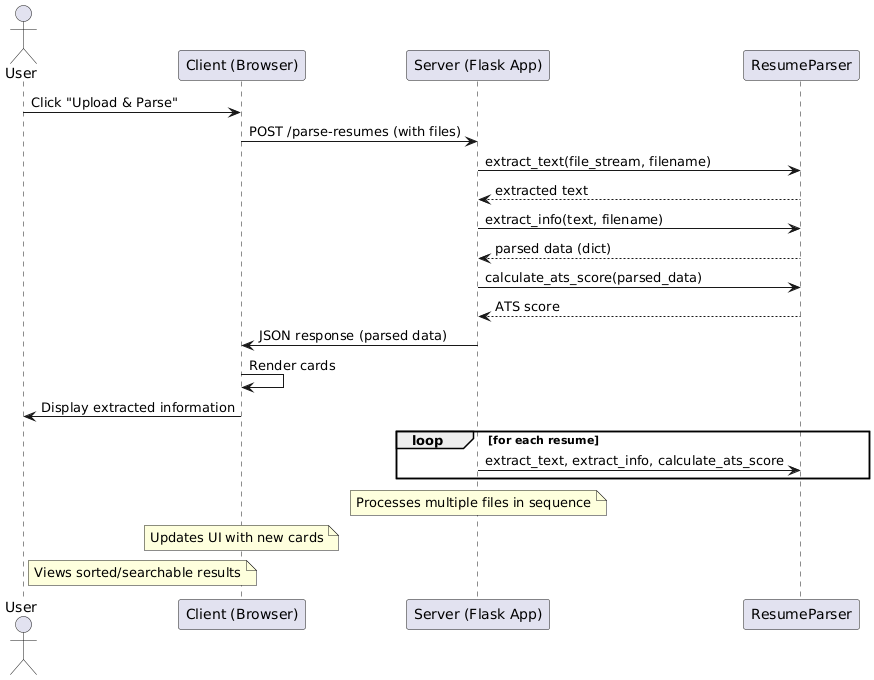

The diagram above was rendered by PlantUML. Its source (embedded in the PNG):
@startuml
' Actors and Objects
actor User
participant "Client (Browser)" as Client
participant "Server (Flask App)" as Server
participant "ResumeParser" as Parser

' Sequence
User -> Client: Click "Upload & Parse"
Client -> Server: POST /parse-resumes (with files)
Server -> Parser: extract_text(file_stream, filename)
Parser --> Server: extracted text
Server -> Parser: extract_info(text, filename)
Parser --> Server: parsed data (dict)
Server -> Parser: calculate_ats_score(parsed_data)
Parser --> Server: ATS score
Server -> Client: JSON response (parsed data)
Client -> Client: Render cards
Client -> User: Display extracted information

' Loops and Alternatives (optional)
loop for each resume
  Server -> Parser: extract_text, extract_info, calculate_ats_score
end loop

' Notes
note over Server: Processes multiple files in sequence
note over Client: Updates UI with new cards
note right of User: Views sorted/searchable results
@enduml